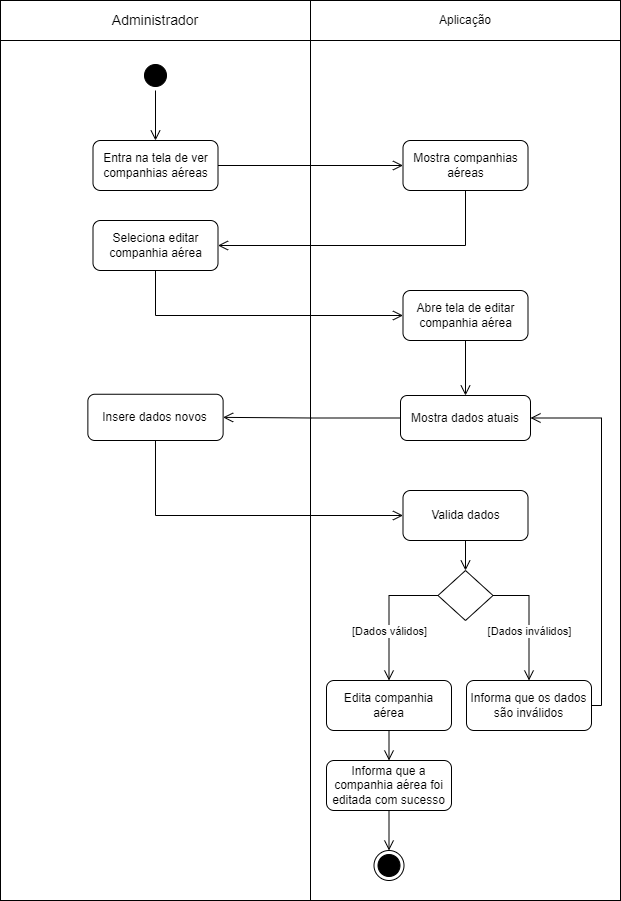

The diagram above was exported from draw.io. Its source (the exported page's mxGraphModel, read from the mxfile embedded in the PNG):
<mxGraphModel dx="1439" dy="533" grid="1" gridSize="10" guides="1" tooltips="1" connect="1" arrows="1" fold="1" page="1" pageScale="1" pageWidth="827" pageHeight="1169" math="0" shadow="0">
  <root>
    <mxCell id="0" />
    <mxCell id="1" parent="0" />
    <mxCell id="Hh7dZNtptdnggyX2xkTj-29" value="" style="rounded=0;whiteSpace=wrap;html=1;" parent="1" vertex="1">
      <mxGeometry x="104" y="250" width="310" height="860" as="geometry" />
    </mxCell>
    <mxCell id="Hh7dZNtptdnggyX2xkTj-30" value="" style="rounded=0;whiteSpace=wrap;html=1;" parent="1" vertex="1">
      <mxGeometry x="414" y="250" width="310" height="860" as="geometry" />
    </mxCell>
    <mxCell id="Hh7dZNtptdnggyX2xkTj-1" value="&lt;font style=&quot;font-size: 14px;&quot;&gt;Administrador&lt;/font&gt;" style="rounded=0;whiteSpace=wrap;html=1;" parent="1" vertex="1">
      <mxGeometry x="104" y="210" width="310" height="40" as="geometry" />
    </mxCell>
    <mxCell id="Hh7dZNtptdnggyX2xkTj-2" value="Aplicação" style="rounded=0;whiteSpace=wrap;html=1;" parent="1" vertex="1">
      <mxGeometry x="414" y="210" width="310" height="40" as="geometry" />
    </mxCell>
    <mxCell id="Hh7dZNtptdnggyX2xkTj-3" value="" style="ellipse;html=1;shape=startState;fillColor=#000000;strokeColor=#000000;" parent="1" vertex="1">
      <mxGeometry x="244" y="270" width="30" height="30" as="geometry" />
    </mxCell>
    <mxCell id="Hh7dZNtptdnggyX2xkTj-4" value="" style="edgeStyle=orthogonalEdgeStyle;html=1;verticalAlign=bottom;endArrow=open;endSize=8;strokeColor=#000000;rounded=0;entryX=0.5;entryY=0;entryDx=0;entryDy=0;" parent="1" source="Hh7dZNtptdnggyX2xkTj-3" target="Hh7dZNtptdnggyX2xkTj-7" edge="1">
      <mxGeometry relative="1" as="geometry">
        <mxPoint x="275" y="360" as="targetPoint" />
      </mxGeometry>
    </mxCell>
    <mxCell id="Hh7dZNtptdnggyX2xkTj-7" value="Entra na tela de ver companhias aéreas" style="rounded=1;whiteSpace=wrap;html=1;" parent="1" vertex="1">
      <mxGeometry x="196.5" y="350" width="125" height="50" as="geometry" />
    </mxCell>
    <mxCell id="Hh7dZNtptdnggyX2xkTj-10" value="Mostra dados atuais" style="rounded=1;whiteSpace=wrap;html=1;" parent="1" vertex="1">
      <mxGeometry x="504" y="605" width="130" height="45" as="geometry" />
    </mxCell>
    <mxCell id="Hh7dZNtptdnggyX2xkTj-12" value="Insere dados novos" style="rounded=1;whiteSpace=wrap;html=1;" parent="1" vertex="1">
      <mxGeometry x="191.37" y="603.75" width="135.25" height="46.25" as="geometry" />
    </mxCell>
    <mxCell id="Hh7dZNtptdnggyX2xkTj-13" value="" style="edgeStyle=orthogonalEdgeStyle;html=1;verticalAlign=bottom;endArrow=open;endSize=8;strokeColor=#000000;rounded=0;entryX=1;entryY=0.5;entryDx=0;entryDy=0;exitX=0;exitY=0.5;exitDx=0;exitDy=0;" parent="1" source="Hh7dZNtptdnggyX2xkTj-10" target="Hh7dZNtptdnggyX2xkTj-12" edge="1">
      <mxGeometry relative="1" as="geometry">
        <mxPoint x="605" y="450" as="targetPoint" />
        <mxPoint x="500" y="450" as="sourcePoint" />
      </mxGeometry>
    </mxCell>
    <mxCell id="Hh7dZNtptdnggyX2xkTj-14" value="Valida dados" style="rounded=1;whiteSpace=wrap;html=1;" parent="1" vertex="1">
      <mxGeometry x="506.5" y="700" width="125" height="50" as="geometry" />
    </mxCell>
    <mxCell id="Hh7dZNtptdnggyX2xkTj-15" value="" style="edgeStyle=orthogonalEdgeStyle;html=1;verticalAlign=bottom;endArrow=open;endSize=8;strokeColor=#000000;rounded=0;entryX=0;entryY=0.5;entryDx=0;entryDy=0;exitX=0.5;exitY=1;exitDx=0;exitDy=0;" parent="1" source="Hh7dZNtptdnggyX2xkTj-12" target="Hh7dZNtptdnggyX2xkTj-14" edge="1">
      <mxGeometry relative="1" as="geometry">
        <mxPoint x="223" y="635" as="targetPoint" />
        <mxPoint x="390" y="560" as="sourcePoint" />
      </mxGeometry>
    </mxCell>
    <mxCell id="Hh7dZNtptdnggyX2xkTj-16" value="" style="rhombus;whiteSpace=wrap;html=1;" parent="1" vertex="1">
      <mxGeometry x="541.5" y="780" width="55" height="50" as="geometry" />
    </mxCell>
    <mxCell id="Hh7dZNtptdnggyX2xkTj-17" value="" style="edgeStyle=orthogonalEdgeStyle;html=1;verticalAlign=bottom;endArrow=open;endSize=8;strokeColor=#000000;rounded=0;entryX=0.5;entryY=0;entryDx=0;entryDy=0;exitX=0.5;exitY=1;exitDx=0;exitDy=0;" parent="1" source="Hh7dZNtptdnggyX2xkTj-14" target="Hh7dZNtptdnggyX2xkTj-16" edge="1">
      <mxGeometry relative="1" as="geometry">
        <mxPoint x="608" y="629" as="targetPoint" />
        <mxPoint x="440" y="584" as="sourcePoint" />
      </mxGeometry>
    </mxCell>
    <mxCell id="Hh7dZNtptdnggyX2xkTj-18" value="Informa que os dados são inválidos" style="rounded=1;whiteSpace=wrap;html=1;" parent="1" vertex="1">
      <mxGeometry x="570" y="890" width="125" height="50" as="geometry" />
    </mxCell>
    <mxCell id="Hh7dZNtptdnggyX2xkTj-19" value="" style="edgeStyle=orthogonalEdgeStyle;html=1;verticalAlign=bottom;endArrow=open;endSize=8;strokeColor=#000000;rounded=0;entryX=0.5;entryY=0;entryDx=0;entryDy=0;exitX=1;exitY=0.5;exitDx=0;exitDy=0;" parent="1" source="Hh7dZNtptdnggyX2xkTj-16" target="Hh7dZNtptdnggyX2xkTj-18" edge="1">
      <mxGeometry relative="1" as="geometry">
        <mxPoint x="643" y="595" as="targetPoint" />
        <mxPoint x="643" y="570" as="sourcePoint" />
      </mxGeometry>
    </mxCell>
    <mxCell id="Hh7dZNtptdnggyX2xkTj-20" value="[Dados inválidos]" style="edgeLabel;html=1;align=center;verticalAlign=middle;resizable=0;points=[];" parent="Hh7dZNtptdnggyX2xkTj-19" vertex="1" connectable="0">
      <mxGeometry x="-0.2272" relative="1" as="geometry">
        <mxPoint y="24" as="offset" />
      </mxGeometry>
    </mxCell>
    <mxCell id="Hh7dZNtptdnggyX2xkTj-21" value="" style="edgeStyle=orthogonalEdgeStyle;html=1;verticalAlign=bottom;endArrow=open;endSize=8;strokeColor=#000000;rounded=0;exitX=1;exitY=0.5;exitDx=0;exitDy=0;entryX=1;entryY=0.5;entryDx=0;entryDy=0;" parent="1" source="Hh7dZNtptdnggyX2xkTj-18" target="Hh7dZNtptdnggyX2xkTj-10" edge="1">
      <mxGeometry relative="1" as="geometry">
        <mxPoint x="811" y="630" as="targetPoint" />
        <mxPoint x="500" y="585" as="sourcePoint" />
        <Array as="points" />
      </mxGeometry>
    </mxCell>
    <mxCell id="Hh7dZNtptdnggyX2xkTj-22" value="Edita companhia aérea" style="rounded=1;whiteSpace=wrap;html=1;" parent="1" vertex="1">
      <mxGeometry x="430" y="890" width="125" height="50" as="geometry" />
    </mxCell>
    <mxCell id="Hh7dZNtptdnggyX2xkTj-23" value="&lt;div&gt;Informa que a companhia aérea foi editada com sucesso&lt;br&gt;&lt;/div&gt;" style="rounded=1;whiteSpace=wrap;html=1;" parent="1" vertex="1">
      <mxGeometry x="430" y="970" width="125" height="50" as="geometry" />
    </mxCell>
    <mxCell id="Hh7dZNtptdnggyX2xkTj-24" value="" style="edgeStyle=orthogonalEdgeStyle;html=1;verticalAlign=bottom;endArrow=open;endSize=8;strokeColor=#000000;rounded=0;entryX=0.5;entryY=0;entryDx=0;entryDy=0;exitX=0;exitY=0.5;exitDx=0;exitDy=0;" parent="1" source="Hh7dZNtptdnggyX2xkTj-16" target="Hh7dZNtptdnggyX2xkTj-22" edge="1">
      <mxGeometry relative="1" as="geometry">
        <mxPoint x="642" y="595" as="targetPoint" />
        <mxPoint x="642" y="570" as="sourcePoint" />
      </mxGeometry>
    </mxCell>
    <mxCell id="Hh7dZNtptdnggyX2xkTj-26" value="[Dados válidos]" style="edgeLabel;html=1;align=center;verticalAlign=middle;resizable=0;points=[];" parent="Hh7dZNtptdnggyX2xkTj-24" vertex="1" connectable="0">
      <mxGeometry x="-0.3486" y="-2" relative="1" as="geometry">
        <mxPoint x="-5" y="37" as="offset" />
      </mxGeometry>
    </mxCell>
    <mxCell id="Hh7dZNtptdnggyX2xkTj-25" value="" style="edgeStyle=orthogonalEdgeStyle;html=1;verticalAlign=bottom;endArrow=open;endSize=8;strokeColor=#000000;rounded=0;entryX=0.5;entryY=0;entryDx=0;entryDy=0;exitX=0.5;exitY=1;exitDx=0;exitDy=0;" parent="1" source="Hh7dZNtptdnggyX2xkTj-22" target="Hh7dZNtptdnggyX2xkTj-23" edge="1">
      <mxGeometry relative="1" as="geometry">
        <mxPoint x="565" y="620" as="targetPoint" />
        <mxPoint x="615" y="620" as="sourcePoint" />
      </mxGeometry>
    </mxCell>
    <mxCell id="Hh7dZNtptdnggyX2xkTj-27" value="" style="ellipse;html=1;shape=endState;fillColor=#000000;strokeColor=#000000;" parent="1" vertex="1">
      <mxGeometry x="477.5" y="1060" width="30" height="30" as="geometry" />
    </mxCell>
    <mxCell id="CZ1YQ9uTX5oa_5OTqMw5-1" value="Mostra companhias aéreas" style="rounded=1;whiteSpace=wrap;html=1;" parent="1" vertex="1">
      <mxGeometry x="506.5" y="350" width="125" height="50" as="geometry" />
    </mxCell>
    <mxCell id="CZ1YQ9uTX5oa_5OTqMw5-2" value="" style="edgeStyle=orthogonalEdgeStyle;html=1;verticalAlign=bottom;endArrow=open;endSize=8;strokeColor=#000000;rounded=0;entryX=0;entryY=0.5;entryDx=0;entryDy=0;exitX=1;exitY=0.5;exitDx=0;exitDy=0;" parent="1" source="Hh7dZNtptdnggyX2xkTj-7" target="CZ1YQ9uTX5oa_5OTqMw5-1" edge="1">
      <mxGeometry relative="1" as="geometry">
        <mxPoint x="332" y="475" as="targetPoint" />
        <mxPoint x="580" y="475" as="sourcePoint" />
      </mxGeometry>
    </mxCell>
    <mxCell id="CZ1YQ9uTX5oa_5OTqMw5-3" value="Seleciona editar companhia aérea" style="rounded=1;whiteSpace=wrap;html=1;" parent="1" vertex="1">
      <mxGeometry x="196.5" y="430" width="125" height="50" as="geometry" />
    </mxCell>
    <mxCell id="CZ1YQ9uTX5oa_5OTqMw5-4" value="" style="edgeStyle=orthogonalEdgeStyle;html=1;verticalAlign=bottom;endArrow=open;endSize=8;strokeColor=#000000;rounded=0;entryX=1;entryY=0.5;entryDx=0;entryDy=0;exitX=0.5;exitY=1;exitDx=0;exitDy=0;" parent="1" source="CZ1YQ9uTX5oa_5OTqMw5-1" target="CZ1YQ9uTX5oa_5OTqMw5-3" edge="1">
      <mxGeometry relative="1" as="geometry">
        <mxPoint x="517" y="385" as="targetPoint" />
        <mxPoint x="332" y="385" as="sourcePoint" />
      </mxGeometry>
    </mxCell>
    <mxCell id="CZ1YQ9uTX5oa_5OTqMw5-5" value="" style="edgeStyle=orthogonalEdgeStyle;html=1;verticalAlign=bottom;endArrow=open;endSize=8;strokeColor=#000000;rounded=0;exitX=0.5;exitY=1;exitDx=0;exitDy=0;entryX=0;entryY=0.5;entryDx=0;entryDy=0;" parent="1" source="CZ1YQ9uTX5oa_5OTqMw5-3" target="CZ1YQ9uTX5oa_5OTqMw5-6" edge="1">
      <mxGeometry relative="1" as="geometry">
        <mxPoint x="517" y="385" as="targetPoint" />
        <mxPoint x="332" y="385" as="sourcePoint" />
      </mxGeometry>
    </mxCell>
    <mxCell id="CZ1YQ9uTX5oa_5OTqMw5-6" value="Abre tela de editar companhia aérea" style="rounded=1;whiteSpace=wrap;html=1;" parent="1" vertex="1">
      <mxGeometry x="506.5" y="500" width="125" height="50" as="geometry" />
    </mxCell>
    <mxCell id="CZ1YQ9uTX5oa_5OTqMw5-7" value="" style="edgeStyle=orthogonalEdgeStyle;html=1;verticalAlign=bottom;endArrow=open;endSize=8;strokeColor=#000000;rounded=0;exitX=0.5;exitY=1;exitDx=0;exitDy=0;entryX=0.5;entryY=0;entryDx=0;entryDy=0;" parent="1" source="CZ1YQ9uTX5oa_5OTqMw5-6" target="Hh7dZNtptdnggyX2xkTj-10" edge="1">
      <mxGeometry relative="1" as="geometry">
        <mxPoint x="569" y="590" as="targetPoint" />
        <mxPoint x="517" y="625" as="sourcePoint" />
      </mxGeometry>
    </mxCell>
    <mxCell id="CZ1YQ9uTX5oa_5OTqMw5-8" value="" style="edgeStyle=orthogonalEdgeStyle;html=1;verticalAlign=bottom;endArrow=open;endSize=8;strokeColor=#000000;rounded=0;entryX=0.5;entryY=0;entryDx=0;entryDy=0;exitX=0.5;exitY=1;exitDx=0;exitDy=0;" parent="1" source="Hh7dZNtptdnggyX2xkTj-23" target="Hh7dZNtptdnggyX2xkTj-27" edge="1">
      <mxGeometry relative="1" as="geometry">
        <mxPoint x="492.26" y="1120" as="targetPoint" />
        <mxPoint x="492.26" y="1060" as="sourcePoint" />
      </mxGeometry>
    </mxCell>
  </root>
</mxGraphModel>